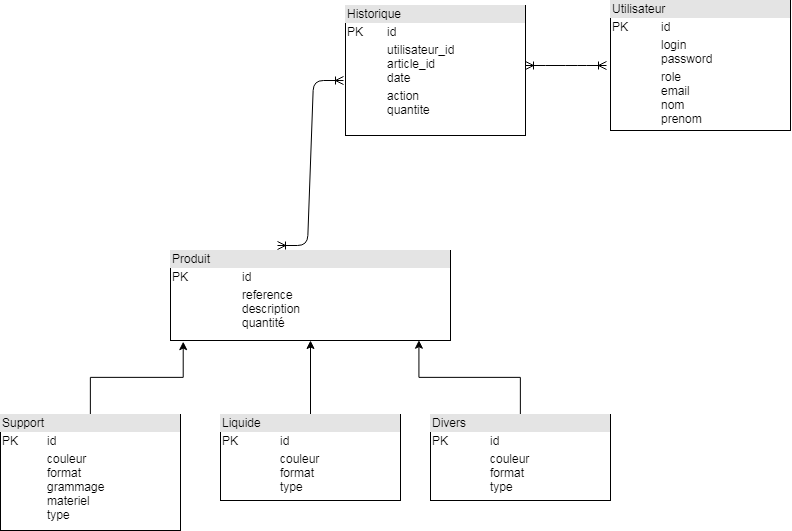

The diagram above was exported from draw.io. Its source (the exported page's mxGraphModel, read from the mxfile embedded in the PNG):
<mxGraphModel dx="1543" dy="646" grid="1" gridSize="10" guides="1" tooltips="1" connect="1" arrows="1" fold="1" page="1" pageScale="1" pageWidth="827" pageHeight="1169" math="0" shadow="0">
  <root>
    <mxCell id="0" />
    <mxCell id="1" parent="0" />
    <mxCell id="gtotxVmWz9PN5Yc0BKHc-8" style="edgeStyle=orthogonalEdgeStyle;rounded=0;orthogonalLoop=1;jettySize=auto;html=1;entryX=0.046;entryY=1.011;entryDx=0;entryDy=0;entryPerimeter=0;" edge="1" parent="1" source="bsjyi-1gZ1oNH-Lz3FzI-34" target="gtotxVmWz9PN5Yc0BKHc-7">
      <mxGeometry relative="1" as="geometry">
        <mxPoint x="240" y="353" as="targetPoint" />
      </mxGeometry>
    </mxCell>
    <mxCell id="bsjyi-1gZ1oNH-Lz3FzI-34" value="&lt;div style=&quot;box-sizing: border-box ; width: 100% ; background: #e4e4e4 ; padding: 2px&quot;&gt;Support&lt;/div&gt;&lt;table style=&quot;width: 100% ; font-size: 1em&quot; cellpadding=&quot;2&quot; cellspacing=&quot;0&quot;&gt;&lt;tbody&gt;&lt;tr&gt;&lt;td&gt;PK&lt;/td&gt;&lt;td&gt;id&lt;/td&gt;&lt;/tr&gt;&lt;tr&gt;&lt;td&gt;&lt;br&gt;&lt;/td&gt;&lt;td&gt;couleur&lt;br&gt;format&lt;br&gt;grammage&lt;br&gt;materiel&lt;br&gt;type&lt;br&gt;&lt;/td&gt;&lt;/tr&gt;&lt;tr&gt;&lt;td&gt;&lt;/td&gt;&lt;td&gt;&lt;/td&gt;&lt;/tr&gt;&lt;/tbody&gt;&lt;/table&gt;" style="verticalAlign=top;align=left;overflow=fill;html=1;" parent="1" vertex="1">
      <mxGeometry x="30" y="424" width="180" height="116" as="geometry" />
    </mxCell>
    <mxCell id="bsjyi-1gZ1oNH-Lz3FzI-35" value="&lt;div style=&quot;box-sizing: border-box ; width: 100% ; background: #e4e4e4 ; padding: 2px&quot;&gt;Utilisateur&lt;/div&gt;&lt;table style=&quot;width: 100% ; font-size: 1em&quot; cellpadding=&quot;2&quot; cellspacing=&quot;0&quot;&gt;&lt;tbody&gt;&lt;tr&gt;&lt;td&gt;PK&lt;/td&gt;&lt;td&gt;id&lt;/td&gt;&lt;/tr&gt;&lt;tr&gt;&lt;td&gt;&lt;br&gt;&lt;/td&gt;&lt;td&gt;login&lt;br&gt;password&lt;/td&gt;&lt;/tr&gt;&lt;tr&gt;&lt;td&gt;&lt;/td&gt;&lt;td&gt;role&lt;br&gt;email&lt;br&gt;nom&lt;br&gt;prenom&lt;br&gt;&lt;/td&gt;&lt;/tr&gt;&lt;/tbody&gt;&lt;/table&gt;" style="verticalAlign=top;align=left;overflow=fill;html=1;" parent="1" vertex="1">
      <mxGeometry x="640" y="10" width="180" height="130" as="geometry" />
    </mxCell>
    <mxCell id="bsjyi-1gZ1oNH-Lz3FzI-36" value="&lt;div style=&quot;box-sizing: border-box ; width: 100% ; background: #e4e4e4 ; padding: 2px&quot;&gt;Historique&lt;/div&gt;&lt;table style=&quot;width: 100% ; font-size: 1em&quot; cellpadding=&quot;2&quot; cellspacing=&quot;0&quot;&gt;&lt;tbody&gt;&lt;tr&gt;&lt;td&gt;PK&lt;/td&gt;&lt;td&gt;id&lt;/td&gt;&lt;/tr&gt;&lt;tr&gt;&lt;td&gt;&lt;br&gt;&lt;/td&gt;&lt;td&gt;utilisateur_id&lt;br&gt;article_id&lt;br&gt;date&lt;/td&gt;&lt;/tr&gt;&lt;tr&gt;&lt;td&gt;&lt;/td&gt;&lt;td&gt;action&lt;br&gt;quantite&lt;br&gt;&lt;/td&gt;&lt;/tr&gt;&lt;/tbody&gt;&lt;/table&gt;" style="verticalAlign=top;align=left;overflow=fill;html=1;" parent="1" vertex="1">
      <mxGeometry x="375" y="15" width="180" height="130" as="geometry" />
    </mxCell>
    <mxCell id="bsjyi-1gZ1oNH-Lz3FzI-40" value="" style="edgeStyle=entityRelationEdgeStyle;fontSize=12;html=1;endArrow=ERoneToMany;startArrow=ERoneToMany;exitX=1;exitY=0.5;exitDx=0;exitDy=0;" parent="1" edge="1">
      <mxGeometry width="100" height="100" relative="1" as="geometry">
        <mxPoint x="555" y="75" as="sourcePoint" />
        <mxPoint x="636" y="75" as="targetPoint" />
      </mxGeometry>
    </mxCell>
    <mxCell id="gtotxVmWz9PN5Yc0BKHc-9" style="edgeStyle=orthogonalEdgeStyle;rounded=0;orthogonalLoop=1;jettySize=auto;html=1;" edge="1" parent="1" source="gtotxVmWz9PN5Yc0BKHc-1" target="gtotxVmWz9PN5Yc0BKHc-7">
      <mxGeometry relative="1" as="geometry" />
    </mxCell>
    <mxCell id="gtotxVmWz9PN5Yc0BKHc-1" value="&lt;div style=&quot;box-sizing: border-box ; width: 100% ; background: #e4e4e4 ; padding: 2px&quot;&gt;Liquide&lt;/div&gt;&lt;table style=&quot;width: 100% ; font-size: 1em&quot; cellpadding=&quot;2&quot; cellspacing=&quot;0&quot;&gt;&lt;tbody&gt;&lt;tr&gt;&lt;td&gt;PK&lt;/td&gt;&lt;td&gt;id&lt;/td&gt;&lt;/tr&gt;&lt;tr&gt;&lt;td&gt;&lt;br&gt;&lt;/td&gt;&lt;td&gt;couleur&lt;br&gt;format&lt;br&gt;type&lt;br&gt;&lt;/td&gt;&lt;/tr&gt;&lt;tr&gt;&lt;td&gt;&lt;/td&gt;&lt;td&gt;&lt;/td&gt;&lt;/tr&gt;&lt;/tbody&gt;&lt;/table&gt;" style="verticalAlign=top;align=left;overflow=fill;html=1;" vertex="1" parent="1">
      <mxGeometry x="250" y="424" width="180" height="86" as="geometry" />
    </mxCell>
    <mxCell id="gtotxVmWz9PN5Yc0BKHc-10" style="edgeStyle=orthogonalEdgeStyle;rounded=0;orthogonalLoop=1;jettySize=auto;html=1;entryX=0.886;entryY=1;entryDx=0;entryDy=0;entryPerimeter=0;" edge="1" parent="1" source="gtotxVmWz9PN5Yc0BKHc-2" target="gtotxVmWz9PN5Yc0BKHc-7">
      <mxGeometry relative="1" as="geometry" />
    </mxCell>
    <mxCell id="gtotxVmWz9PN5Yc0BKHc-2" value="&lt;div style=&quot;box-sizing: border-box ; width: 100% ; background: #e4e4e4 ; padding: 2px&quot;&gt;Divers&lt;/div&gt;&lt;table style=&quot;width: 100% ; font-size: 1em&quot; cellpadding=&quot;2&quot; cellspacing=&quot;0&quot;&gt;&lt;tbody&gt;&lt;tr&gt;&lt;td&gt;PK&lt;/td&gt;&lt;td&gt;id&lt;/td&gt;&lt;/tr&gt;&lt;tr&gt;&lt;td&gt;&lt;br&gt;&lt;/td&gt;&lt;td&gt;couleur&lt;br&gt;format&lt;br&gt;type&lt;br&gt;&lt;/td&gt;&lt;/tr&gt;&lt;tr&gt;&lt;td&gt;&lt;/td&gt;&lt;td&gt;&lt;/td&gt;&lt;/tr&gt;&lt;/tbody&gt;&lt;/table&gt;" style="verticalAlign=top;align=left;overflow=fill;html=1;" vertex="1" parent="1">
      <mxGeometry x="460" y="424" width="180" height="86" as="geometry" />
    </mxCell>
    <mxCell id="gtotxVmWz9PN5Yc0BKHc-7" value="&lt;div style=&quot;box-sizing: border-box ; width: 100% ; background: #e4e4e4 ; padding: 2px&quot;&gt;Produit&lt;/div&gt;&lt;table style=&quot;width: 100% ; font-size: 1em&quot; cellpadding=&quot;2&quot; cellspacing=&quot;0&quot;&gt;&lt;tbody&gt;&lt;tr&gt;&lt;td&gt;PK&lt;/td&gt;&lt;td&gt;id&lt;/td&gt;&lt;/tr&gt;&lt;tr&gt;&lt;td&gt;&lt;br&gt;&lt;/td&gt;&lt;td&gt;reference&lt;br&gt;description&lt;br&gt;quantité&lt;/td&gt;&lt;/tr&gt;&lt;tr&gt;&lt;td&gt;&lt;/td&gt;&lt;td&gt;&lt;br&gt;&lt;/td&gt;&lt;/tr&gt;&lt;/tbody&gt;&lt;/table&gt;" style="verticalAlign=top;align=left;overflow=fill;html=1;" vertex="1" parent="1">
      <mxGeometry x="200" y="260" width="280" height="90" as="geometry" />
    </mxCell>
    <mxCell id="gtotxVmWz9PN5Yc0BKHc-12" value="" style="edgeStyle=entityRelationEdgeStyle;fontSize=12;html=1;endArrow=ERoneToMany;startArrow=ERoneToMany;" edge="1" parent="1">
      <mxGeometry width="100" height="100" relative="1" as="geometry">
        <mxPoint x="307" y="255" as="sourcePoint" />
        <mxPoint x="373" y="90" as="targetPoint" />
      </mxGeometry>
    </mxCell>
  </root>
</mxGraphModel>